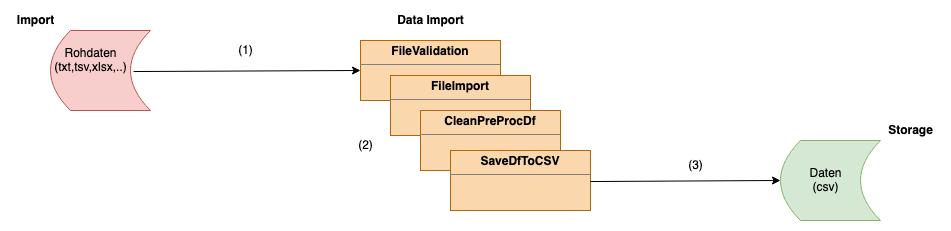

The diagram above was exported from draw.io. Its source (the exported page's mxGraphModel, read from the mxfile embedded in the PNG):
<mxGraphModel dx="1426" dy="938" grid="1" gridSize="10" guides="1" tooltips="1" connect="1" arrows="1" fold="1" page="1" pageScale="1" pageWidth="1169" pageHeight="827" math="0" shadow="0">
  <root>
    <mxCell id="0" />
    <mxCell id="1" parent="0" />
    <mxCell id="vLUalFjTQQPMq9g8_NkP-5" value="" style="shape=dataStorage;whiteSpace=wrap;html=1;fixedSize=1;fillColor=#f8cecc;strokeColor=#b85450;" parent="1" vertex="1">
      <mxGeometry x="100" y="290" width="100" height="80" as="geometry" />
    </mxCell>
    <mxCell id="vLUalFjTQQPMq9g8_NkP-7" value="" style="shape=dataStorage;whiteSpace=wrap;html=1;fixedSize=1;fillColor=#d5e8d4;strokeColor=#82b366;" parent="1" vertex="1">
      <mxGeometry x="830" y="400" width="100" height="80" as="geometry" />
    </mxCell>
    <mxCell id="vLUalFjTQQPMq9g8_NkP-8" value="&lt;div&gt;Import&lt;/div&gt;" style="text;html=1;align=center;verticalAlign=middle;resizable=0;points=[];autosize=1;fontStyle=1" parent="1" vertex="1">
      <mxGeometry x="60" y="270" width="50" height="20" as="geometry" />
    </mxCell>
    <mxCell id="vLUalFjTQQPMq9g8_NkP-9" value="&lt;div&gt;Storage&lt;/div&gt;" style="text;html=1;align=center;verticalAlign=middle;resizable=0;points=[];autosize=1;fontStyle=1" parent="1" vertex="1">
      <mxGeometry x="930" y="380" width="60" height="20" as="geometry" />
    </mxCell>
    <mxCell id="vLUalFjTQQPMq9g8_NkP-13" value="&lt;div&gt;Rohdaten&lt;/div&gt;&lt;div&gt;(txt,tsv,xlsx,..)&lt;br&gt;&lt;/div&gt;" style="text;html=1;align=center;verticalAlign=middle;resizable=0;points=[];autosize=1;" parent="1" vertex="1">
      <mxGeometry x="95" y="305" width="90" height="30" as="geometry" />
    </mxCell>
    <mxCell id="vLUalFjTQQPMq9g8_NkP-18" value="&lt;div&gt;Daten&lt;/div&gt;&lt;div&gt;(csv)&lt;br&gt;&lt;/div&gt;" style="text;html=1;align=center;verticalAlign=middle;resizable=0;points=[];autosize=1;" parent="1" vertex="1">
      <mxGeometry x="850" y="425" width="50" height="30" as="geometry" />
    </mxCell>
    <mxCell id="vLUalFjTQQPMq9g8_NkP-19" value="Data Import" style="text;html=1;align=center;verticalAlign=middle;resizable=0;points=[];autosize=1;fontStyle=1" parent="1" vertex="1">
      <mxGeometry x="440" y="270" width="80" height="20" as="geometry" />
    </mxCell>
    <mxCell id="vLUalFjTQQPMq9g8_NkP-48" value="&lt;p style=&quot;margin: 0px ; margin-top: 4px ; text-align: center&quot;&gt;&lt;b&gt;FileValidation&lt;/b&gt;&lt;br&gt;&lt;/p&gt;&lt;hr size=&quot;1&quot;&gt;&lt;div style=&quot;height: 2px&quot;&gt;&lt;/div&gt;" style="verticalAlign=top;align=left;overflow=fill;fontSize=12;fontFamily=Helvetica;html=1;fillColor=#fad7ac;strokeColor=#b46504;" parent="1" vertex="1">
      <mxGeometry x="410" y="300" width="140" height="60" as="geometry" />
    </mxCell>
    <mxCell id="vLUalFjTQQPMq9g8_NkP-50" value="&lt;p style=&quot;margin: 0px ; margin-top: 4px ; text-align: center&quot;&gt;&lt;b&gt;FileImport&lt;/b&gt;&lt;br&gt;&lt;/p&gt;&lt;hr size=&quot;1&quot;&gt;&lt;div style=&quot;height: 2px&quot;&gt;&lt;/div&gt;" style="verticalAlign=top;align=left;overflow=fill;fontSize=12;fontFamily=Helvetica;html=1;fillColor=#fad7ac;strokeColor=#b46504;" parent="1" vertex="1">
      <mxGeometry x="440" y="335" width="140" height="60" as="geometry" />
    </mxCell>
    <mxCell id="vLUalFjTQQPMq9g8_NkP-51" value="&lt;p style=&quot;margin: 0px ; margin-top: 4px ; text-align: center&quot;&gt;&lt;b&gt;CleanPreProcDf&lt;/b&gt;&lt;br&gt;&lt;/p&gt;&lt;hr size=&quot;1&quot;&gt;&lt;div style=&quot;height: 2px&quot;&gt;&lt;/div&gt;" style="verticalAlign=top;align=left;overflow=fill;fontSize=12;fontFamily=Helvetica;html=1;fillColor=#fad7ac;strokeColor=#b46504;" parent="1" vertex="1">
      <mxGeometry x="470" y="370" width="140" height="60" as="geometry" />
    </mxCell>
    <mxCell id="vLUalFjTQQPMq9g8_NkP-52" value="&lt;p style=&quot;margin: 0px ; margin-top: 4px ; text-align: center&quot;&gt;&lt;b&gt;SaveDfToCSV&lt;/b&gt;&lt;br&gt;&lt;/p&gt;&lt;hr size=&quot;1&quot;&gt;&lt;div style=&quot;height: 2px&quot;&gt;&lt;/div&gt;" style="verticalAlign=top;align=left;overflow=fill;fontSize=12;fontFamily=Helvetica;html=1;fillColor=#fad7ac;strokeColor=#b46504;" parent="1" vertex="1">
      <mxGeometry x="500" y="410" width="140" height="60" as="geometry" />
    </mxCell>
    <mxCell id="vLUalFjTQQPMq9g8_NkP-56" value="" style="endArrow=classic;html=1;entryX=0;entryY=0.5;entryDx=0;entryDy=0;exitX=0.83;exitY=0.513;exitDx=0;exitDy=0;exitPerimeter=0;" parent="1" source="vLUalFjTQQPMq9g8_NkP-5" target="vLUalFjTQQPMq9g8_NkP-48" edge="1">
      <mxGeometry width="50" height="50" relative="1" as="geometry">
        <mxPoint x="270" y="610" as="sourcePoint" />
        <mxPoint x="320" y="560" as="targetPoint" />
      </mxGeometry>
    </mxCell>
    <mxCell id="ymFUpBONc64iVcqaRUfh-1" value="(1)" style="text;html=1;align=center;verticalAlign=middle;resizable=0;points=[];autosize=1;" vertex="1" parent="1">
      <mxGeometry x="280" y="300" width="30" height="20" as="geometry" />
    </mxCell>
    <mxCell id="ymFUpBONc64iVcqaRUfh-2" value="(2)" style="text;html=1;align=center;verticalAlign=middle;resizable=0;points=[];autosize=1;" vertex="1" parent="1">
      <mxGeometry x="400" y="395" width="30" height="20" as="geometry" />
    </mxCell>
    <mxCell id="ymFUpBONc64iVcqaRUfh-3" value="(3)" style="text;html=1;align=center;verticalAlign=middle;resizable=0;points=[];autosize=1;" vertex="1" parent="1">
      <mxGeometry x="730" y="415" width="30" height="20" as="geometry" />
    </mxCell>
    <mxCell id="ymFUpBONc64iVcqaRUfh-4" value="" style="endArrow=classic;html=1;exitX=0.83;exitY=0.513;exitDx=0;exitDy=0;exitPerimeter=0;" edge="1" parent="1">
      <mxGeometry width="50" height="50" relative="1" as="geometry">
        <mxPoint x="640" y="441.03999999999996" as="sourcePoint" />
        <mxPoint x="830" y="440" as="targetPoint" />
      </mxGeometry>
    </mxCell>
  </root>
</mxGraphModel>